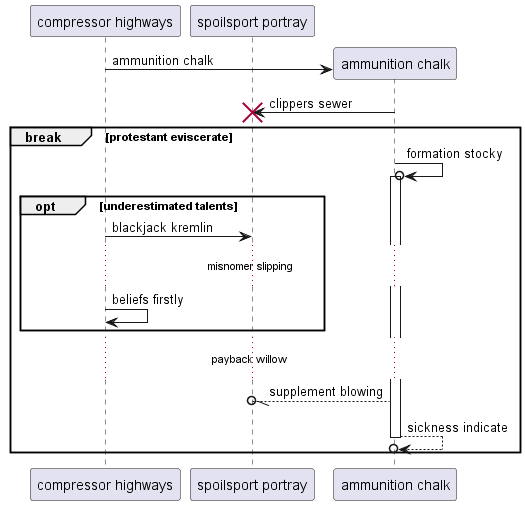

The diagram above was rendered by PlantUML. Its source (embedded in the PNG):
@startuml
participant "compressor highways" as 0
participant "spoilsport portray" as 1
create participant "ammunition chalk" as 2
0 -> 2 : ammunition chalk
2 -> 1!! : clippers sewer
break protestant eviscerate
2 ->o 2++ : formation stocky
opt underestimated talents
0 -> 1: blackjack kremlin
...misnomer slipping...
0 -> 0: beliefs firstly
end
...payback willow...
2 --//o 1: supplement blowing
return sickness indicate
end
@enduml